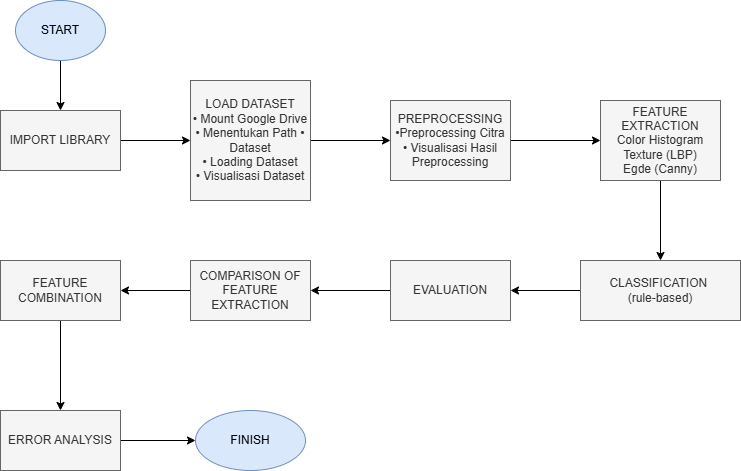

The diagram above was exported from draw.io. Its source (the exported page's mxGraphModel, read from the mxfile embedded in the PNG):
<mxGraphModel dx="1022" dy="564" grid="1" gridSize="10" guides="1" tooltips="1" connect="1" arrows="1" fold="1" page="1" pageScale="1" pageWidth="850" pageHeight="1100" math="0" shadow="0">
  <root>
    <mxCell id="0" />
    <mxCell id="1" parent="0" />
    <mxCell id="xK2YqXAJjBBOIjvL224o-14" edge="1" parent="1" source="VrakG8Gj5MISSyB9IODI-1" style="edgeStyle=orthogonalEdgeStyle;rounded=0;orthogonalLoop=1;jettySize=auto;html=1;exitX=1;exitY=0.5;exitDx=0;exitDy=0;" target="xK2YqXAJjBBOIjvL224o-8">
      <mxGeometry relative="1" as="geometry" />
    </mxCell>
    <mxCell id="VrakG8Gj5MISSyB9IODI-1" parent="1" style="rounded=0;whiteSpace=wrap;html=1;fillColor=#f5f5f5;fontColor=#333333;strokeColor=#666666;" value="IMPORT LIBRARY" vertex="1">
      <mxGeometry height="60" width="120" x="80" y="130" as="geometry" />
    </mxCell>
    <mxCell id="xK2YqXAJjBBOIjvL224o-21" edge="1" parent="1" source="xK2YqXAJjBBOIjvL224o-1" style="edgeStyle=orthogonalEdgeStyle;rounded=0;orthogonalLoop=1;jettySize=auto;html=1;exitX=0.5;exitY=1;exitDx=0;exitDy=0;entryX=0.5;entryY=0;entryDx=0;entryDy=0;" target="xK2YqXAJjBBOIjvL224o-5">
      <mxGeometry relative="1" as="geometry" />
    </mxCell>
    <mxCell id="xK2YqXAJjBBOIjvL224o-1" parent="1" style="whiteSpace=wrap;html=1;fillColor=#f5f5f5;fontColor=#333333;strokeColor=#666666;" value="FEATURE COMBINATION" vertex="1">
      <mxGeometry height="60" width="120" x="80" y="280" as="geometry" />
    </mxCell>
    <mxCell id="xK2YqXAJjBBOIjvL224o-18" edge="1" parent="1" source="xK2YqXAJjBBOIjvL224o-3" style="edgeStyle=orthogonalEdgeStyle;rounded=0;orthogonalLoop=1;jettySize=auto;html=1;exitX=0;exitY=0.5;exitDx=0;exitDy=0;entryX=1;entryY=0.5;entryDx=0;entryDy=0;" target="xK2YqXAJjBBOIjvL224o-10">
      <mxGeometry relative="1" as="geometry" />
    </mxCell>
    <mxCell id="xK2YqXAJjBBOIjvL224o-3" parent="1" style="whiteSpace=wrap;html=1;fillColor=#f5f5f5;fontColor=#333333;strokeColor=#666666;" value="CLASSIFICATION&amp;nbsp;&lt;div&gt;(rule-based)&lt;/div&gt;" vertex="1">
      <mxGeometry height="60" width="160" x="660" y="280" as="geometry" />
    </mxCell>
    <mxCell id="KMA5K1Av7Hx5-augPv6w-10" edge="1" parent="1" source="xK2YqXAJjBBOIjvL224o-5" style="edgeStyle=orthogonalEdgeStyle;rounded=0;orthogonalLoop=1;jettySize=auto;html=1;exitX=1;exitY=0.5;exitDx=0;exitDy=0;entryX=0;entryY=0.5;entryDx=0;entryDy=0;" target="KMA5K1Av7Hx5-augPv6w-2">
      <mxGeometry relative="1" as="geometry" />
    </mxCell>
    <mxCell id="xK2YqXAJjBBOIjvL224o-5" parent="1" style="whiteSpace=wrap;html=1;fillColor=#f5f5f5;fontColor=#333333;strokeColor=#666666;" value="ERROR ANALYSIS" vertex="1">
      <mxGeometry height="60" width="120" x="80" y="430" as="geometry" />
    </mxCell>
    <mxCell id="xK2YqXAJjBBOIjvL224o-17" edge="1" parent="1" source="xK2YqXAJjBBOIjvL224o-6" style="edgeStyle=orthogonalEdgeStyle;rounded=0;orthogonalLoop=1;jettySize=auto;html=1;exitX=0.5;exitY=1;exitDx=0;exitDy=0;" target="xK2YqXAJjBBOIjvL224o-3">
      <mxGeometry relative="1" as="geometry" />
    </mxCell>
    <mxCell id="xK2YqXAJjBBOIjvL224o-6" parent="1" style="whiteSpace=wrap;html=1;fillColor=#f5f5f5;fontColor=#333333;strokeColor=#666666;" value="&lt;div&gt;FEATURE EXTRACTION&lt;/div&gt;&lt;div&gt;Color Histogram&lt;/div&gt;&lt;div&gt;Texture (LBP)&lt;/div&gt;&lt;div&gt;Egde (Canny)&lt;/div&gt;" vertex="1">
      <mxGeometry height="80" width="120" x="680" y="120" as="geometry" />
    </mxCell>
    <mxCell id="xK2YqXAJjBBOIjvL224o-16" edge="1" parent="1" source="xK2YqXAJjBBOIjvL224o-7" style="edgeStyle=orthogonalEdgeStyle;rounded=0;orthogonalLoop=1;jettySize=auto;html=1;exitX=1;exitY=0.5;exitDx=0;exitDy=0;" target="xK2YqXAJjBBOIjvL224o-6">
      <mxGeometry relative="1" as="geometry" />
    </mxCell>
    <mxCell id="xK2YqXAJjBBOIjvL224o-7" parent="1" style="whiteSpace=wrap;html=1;fillColor=#f5f5f5;fontColor=#333333;strokeColor=#666666;" value="PREPROCESSING&lt;br&gt;•Preprocessing Citra&lt;br&gt;• Visualisasi Hasil Preprocessing" vertex="1">
      <mxGeometry height="80" width="120" x="470" y="120" as="geometry" />
    </mxCell>
    <mxCell id="xK2YqXAJjBBOIjvL224o-15" edge="1" parent="1" source="xK2YqXAJjBBOIjvL224o-8" style="edgeStyle=orthogonalEdgeStyle;rounded=0;orthogonalLoop=1;jettySize=auto;html=1;exitX=1;exitY=0.5;exitDx=0;exitDy=0;" target="xK2YqXAJjBBOIjvL224o-7">
      <mxGeometry relative="1" as="geometry" />
    </mxCell>
    <mxCell id="xK2YqXAJjBBOIjvL224o-8" parent="1" style="whiteSpace=wrap;html=1;fillColor=#f5f5f5;fontColor=#333333;strokeColor=#666666;" value="&lt;div&gt;LOAD DATASET&lt;/div&gt;&lt;div&gt;• Mount Google Drive&lt;/div&gt;&lt;div&gt;• Menentukan Path • Dataset&lt;/div&gt;&lt;div&gt;• Loading Dataset&lt;/div&gt;&lt;div&gt;• Visualisasi Dataset&lt;/div&gt;" vertex="1">
      <mxGeometry height="120" width="120" x="270" y="100" as="geometry" />
    </mxCell>
    <mxCell id="xK2YqXAJjBBOIjvL224o-20" edge="1" parent="1" source="xK2YqXAJjBBOIjvL224o-9" style="edgeStyle=orthogonalEdgeStyle;rounded=0;orthogonalLoop=1;jettySize=auto;html=1;exitX=0;exitY=0.5;exitDx=0;exitDy=0;entryX=1;entryY=0.5;entryDx=0;entryDy=0;" target="xK2YqXAJjBBOIjvL224o-1">
      <mxGeometry relative="1" as="geometry" />
    </mxCell>
    <mxCell id="xK2YqXAJjBBOIjvL224o-9" parent="1" style="whiteSpace=wrap;html=1;fillColor=#f5f5f5;fontColor=#333333;strokeColor=#666666;" value="COMPARISON OF FEATURE EXTRACTION" vertex="1">
      <mxGeometry height="60" width="120" x="270" y="280" as="geometry" />
    </mxCell>
    <mxCell id="xK2YqXAJjBBOIjvL224o-19" edge="1" parent="1" source="xK2YqXAJjBBOIjvL224o-10" style="edgeStyle=orthogonalEdgeStyle;rounded=0;orthogonalLoop=1;jettySize=auto;html=1;exitX=0;exitY=0.5;exitDx=0;exitDy=0;entryX=1;entryY=0.5;entryDx=0;entryDy=0;" target="xK2YqXAJjBBOIjvL224o-9">
      <mxGeometry relative="1" as="geometry" />
    </mxCell>
    <mxCell id="xK2YqXAJjBBOIjvL224o-10" parent="1" style="whiteSpace=wrap;html=1;fillColor=#f5f5f5;fontColor=#333333;strokeColor=#666666;" value="EVALUATION" vertex="1">
      <mxGeometry height="60" width="120" x="470" y="280" as="geometry" />
    </mxCell>
    <mxCell id="KMA5K1Av7Hx5-augPv6w-9" edge="1" parent="1" source="KMA5K1Av7Hx5-augPv6w-1" style="edgeStyle=orthogonalEdgeStyle;rounded=0;orthogonalLoop=1;jettySize=auto;html=1;exitX=0.5;exitY=1;exitDx=0;exitDy=0;entryX=0.5;entryY=0;entryDx=0;entryDy=0;" target="VrakG8Gj5MISSyB9IODI-1">
      <mxGeometry relative="1" as="geometry" />
    </mxCell>
    <mxCell id="KMA5K1Av7Hx5-augPv6w-1" parent="1" style="ellipse;whiteSpace=wrap;html=1;fillColor=#dae8fc;strokeColor=#6c8ebf;" value="" vertex="1">
      <mxGeometry height="60" width="90" x="95" y="20" as="geometry" />
    </mxCell>
    <mxCell id="KMA5K1Av7Hx5-augPv6w-2" parent="1" style="ellipse;whiteSpace=wrap;html=1;fillColor=#dae8fc;strokeColor=#6c8ebf;" value="" vertex="1">
      <mxGeometry height="60" width="110" x="275" y="430" as="geometry" />
    </mxCell>
    <mxCell id="KMA5K1Av7Hx5-augPv6w-3" parent="1" style="text;html=1;whiteSpace=wrap;strokeColor=none;fillColor=none;align=center;verticalAlign=middle;rounded=0;" value="START" vertex="1">
      <mxGeometry height="30" width="60" x="110" y="35" as="geometry" />
    </mxCell>
    <mxCell id="KMA5K1Av7Hx5-augPv6w-4" parent="1" style="text;html=1;whiteSpace=wrap;strokeColor=none;fillColor=none;align=center;verticalAlign=middle;rounded=0;" value="FINISH" vertex="1">
      <mxGeometry height="30" width="60" x="300" y="445" as="geometry" />
    </mxCell>
  </root>
</mxGraphModel>